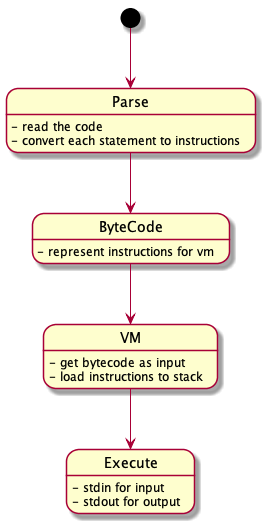

The diagram above was rendered by PlantUML. Its source (embedded in the PNG):
@startuml

[*] --> Parse
Parse : - read the code
Parse : - convert each statement to instructions
Parse --> ByteCode
ByteCode : - represent instructions for vm
ByteCode --> VM
VM : - get bytecode as input
VM : - load instructions to stack
VM --> Execute
Execute : - stdin for input
Execute : - stdout for output 

@enduml